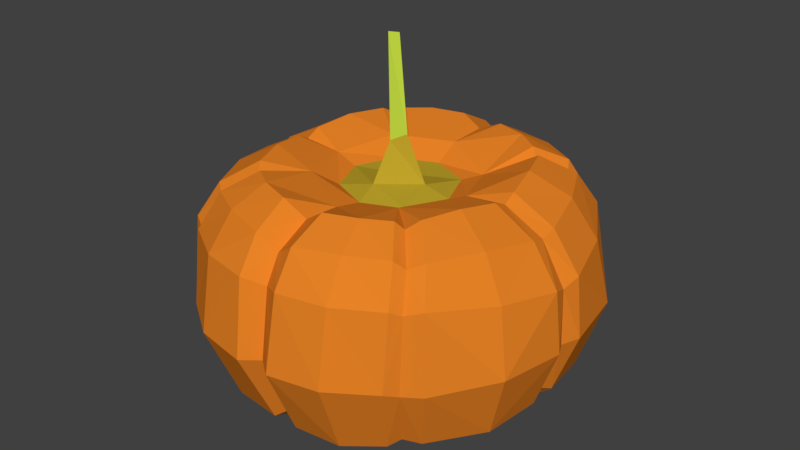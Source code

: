 # Source: Pumpkin.blend  (saved by Blender 2.77.0; exported with 4.5.12 LTS)
import bpy
from mathutils import Matrix  # noqa: F401  (used for matrix-valued properties, if any)

bpy.ops.wm.read_factory_settings(use_empty=True)
scene = bpy.context.scene
scene.name = 'Scene'

# ---- collections
col_collection_1 = bpy.data.collections.new('Collection 1'); scene.collection.children.link(col_collection_1)

# ---- materials (node trees are filled in below, after node groups)
mat_material_001 = bpy.data.materials.new('Material.001')
mat_material_001.alpha_threshold = 0.0
mat_material_001.use_transparent_shadow = False
mat_material_001.diffuse_color = (0.8, 0.2253, 0.01947, 1.0)
mat_material_001.roughness = 0.5
mat_material_001.specular_intensity = 0.03509
mat_material_002 = bpy.data.materials.new('Material.002')
mat_material_002.alpha_threshold = 0.0
mat_material_002.use_transparent_shadow = False
mat_material_002.diffuse_color = (0.4685, 0.6092, 0.04805, 1.0)
mat_material_002.roughness = 0.5
mat_material_002.specular_intensity = 0.04386
mat_material_003 = bpy.data.materials.new('Material.003')
mat_material_003.alpha_threshold = 0.0
mat_material_003.use_transparent_shadow = False
mat_material_003.diffuse_color = (0.4835, 0.3559, 0.02329, 1.0)
mat_material_003.roughness = 0.5
mat_material_003.specular_intensity = 0.2544
mat_material_004 = bpy.data.materials.new('Material.004')
mat_material_004.alpha_threshold = 0.0
mat_material_004.use_transparent_shadow = False
mat_material_004.diffuse_color = (0.5306, 0.6363, 0.003281, 1.0)
mat_material_004.roughness = 0.5
mat_material_004.specular_intensity = 0.05556

# ---- material node trees

# ---- world
world_world = bpy.data.worlds.new('World'); scene.world = world_world
world_world.color = (0.05088, 0.05088, 0.05088)
world_world.use_sun_shadow = False
world_world.sun_shadow_jitter_overblur = 0.0
world_world.cycles.sampling_method = 'MANUAL'

# ---- meshes
me_retopoflow_000 = bpy.data.meshes.new('RetopoFlow.000')
me_retopoflow_000.from_pydata([(0.1559, -0.7745, 0.5203), (0.1448, -0.9846, 0.4116), (0.1455, -1.113, 0.2133), (0.1275, -1.185, -0.2349), (0.1012, -0.975, -0.6912), (0.08332, -0.5494, -0.866), (0.347, -0.712, 0.5261), (0.4048, -0.9071, 0.4254), (0.4354, -1.058, 0.2172), (0.4385, -1.135, -0.2225), (0.3884, -0.9477, -0.6868), (0.2588, -0.5527, -0.8916), (0.4877, -0.6183, 0.5185), (0.6212, -0.7894, 0.4198), (0.6898, -0.9041, 0.2154), (0.6979, -0.9594, -0.2232), (0.6055, -0.8197, -0.6585), (0.3953, -0.495, -0.8785), (0.4322, -0.4483, -0.8101), (0.6491, -0.7536, -0.6293), (0.7384, -0.8796, -0.2557), (0.7269, -0.8429, 0.1814), (0.6662, -0.743, 0.3673), (0.5322, -0.5912, 0.4773), (0.3232, -0.3905, 0.4539), (0.5819, -0.5289, 0.5204), (0.742, -0.6878, 0.4041), (0.821, -0.7944, 0.2144), (0.8505, -0.8253, -0.2423), (0.7455, -0.7089, -0.6375), (0.5327, -0.4297, -0.846), (0.6632, -0.3178, 0.5263), (0.8827, -0.4079, 0.4008), (1.025, -0.4604, 0.1759), (1.097, -0.5055, -0.2052), (0.9703, -0.4323, -0.6139), (0.6675, -0.2708, -0.8395), (0.7121, -0.08311, -0.8335), (1.021, -0.1055, -0.5929), (1.161, -0.116, -0.219), (1.123, -0.1197, 0.1372), (0.9636, -0.1102, 0.3649), (0.716, -0.1017, 0.4953), (0.02004, -0.5259, 0.415), (-0.1096, -0.7745, 0.5203), (0.02318, -0.7507, 0.4321), (-0.09842, -0.9846, 0.4116), (0.02318, -0.9569, 0.326), (-0.09912, -1.113, 0.2133), (0.02318, -1.044, 0.1749), (-0.08116, -1.185, -0.2349), (0.02318, -1.107, -0.2327), (-0.05482, -0.975, -0.6912), (0.02318, -0.9102, -0.6426), (-0.3007, -0.712, 0.5261), (-0.3585, -0.9071, 0.4254), (-0.3891, -1.058, 0.2172), (-0.3921, -1.135, -0.2225), (-0.3421, -0.9477, -0.6868), (-0.4413, -0.6183, 0.5185), (-0.5748, -0.7894, 0.4198), (-0.6435, -0.9041, 0.2154), (-0.6516, -0.9594, -0.2232), (-0.5592, -0.8197, -0.6585), (-0.3489, -0.495, -0.8785), (-0.3873, -0.4535, -0.8236), (-0.6041, -0.7554, -0.6341), (-0.6945, -0.8829, -0.2562), (-0.6828, -0.8457, 0.1859), (-0.6215, -0.7447, 0.3738), (-0.4859, -0.5912, 0.4851), (-0.3216, -0.3555, 0.4586), (-0.5355, -0.5289, 0.5204), (-0.6957, -0.6878, 0.4041), (-0.7746, -0.7944, 0.2144), (-0.8042, -0.8253, -0.2423), (-0.6991, -0.7089, -0.6375), (-0.4863, -0.4297, -0.846), (-0.6168, -0.3178, 0.5263), (-0.8364, -0.4079, 0.4008), (-0.9784, -0.4604, 0.1759), (-1.051, -0.5055, -0.2052), (-0.9239, -0.4323, -0.6139), (-0.6212, -0.2708, -0.8395), (-0.6658, -0.08311, -0.8335), (-0.9749, -0.1055, -0.5929), (-1.115, -0.116, -0.219), (-1.076, -0.1197, 0.1372), (-0.9172, -0.1102, 0.3649), (-0.6697, -0.1017, 0.4953), (0.02827, 0.4692, 0.4597), (0.1559, 0.7381, 0.5203), (0.1448, 0.9481, 0.4116), (0.1455, 1.077, 0.2133), (0.1275, 1.148, -0.2349), (0.1012, 0.9386, -0.6912), (0.08332, 0.5129, -0.866), (0.347, 0.6755, 0.5261), (0.4048, 0.8707, 0.4254), (0.4354, 1.022, 0.2172), (0.4385, 1.098, -0.2225), (0.3884, 0.9112, -0.6868), (0.2588, 0.5162, -0.8916), (0.4877, 0.5818, 0.5185), (0.6212, 0.753, 0.4198), (0.6898, 0.8677, 0.2154), (0.6979, 0.923, -0.2232), (0.6055, 0.7832, -0.6585), (0.3953, 0.4586, -0.8785), (0.454, 0.4309, -0.7848), (0.6402, 0.7055, -0.5984), (0.723, 0.8222, -0.2522), (0.7123, 0.7882, 0.1527), (0.6561, 0.6957, 0.3249), (0.5319, 0.555, 0.4268), (0.3328, 0.3257, 0.39), (0.5819, 0.4924, 0.5204), (0.742, 0.6513, 0.4041), (0.821, 0.7579, 0.2144), (0.8505, 0.7888, -0.2423), (0.7455, 0.6724, -0.6375), (0.5327, 0.3932, -0.846), (0.6632, 0.2813, 0.5263), (0.8827, 0.3714, 0.4008), (1.025, 0.4239, 0.1759), (1.097, 0.469, -0.2052), (0.9703, 0.3958, -0.6139), (0.6675, 0.2343, -0.8395), (0.7121, 0.04664, -0.8335), (1.021, 0.06898, -0.5929), (1.161, 0.07954, -0.219), (1.123, 0.08321, 0.1372), (0.9636, 0.0737, 0.3649), (0.716, 0.0652, 0.4953), (0.4792, -0.02348, 0.4336), (0.7203, -0.01825, 0.4567), (0.9569, -0.01825, 0.3369), (1.099, -0.01825, 0.09681), (1.11, -0.01825, -0.2312), (0.9744, -0.01825, -0.5629), (0.7059, -0.01825, -0.7725), (-0.1096, 0.7381, 0.5203), (0.02317, 0.7147, 0.4642), (-0.09842, 0.9481, 0.4116), (0.02317, 0.9311, 0.3529), (-0.09912, 1.077, 0.2133), (0.02317, 1.022, 0.1942), (-0.08116, 1.148, -0.2349), (0.02317, 1.088, -0.2336), (-0.05482, 0.9386, -0.6912), (0.02317, 0.8821, -0.6639), (-0.03697, 0.5129, -0.866), (0.02317, 0.4875, -0.8128), (-0.3007, 0.6755, 0.5261), (-0.3585, 0.8707, 0.4254), (-0.3891, 1.022, 0.2172), (-0.3921, 1.098, -0.2225), (-0.3421, 0.9112, -0.6868), (-0.2125, 0.5162, -0.8916), (-0.4413, 0.5818, 0.5185), (-0.5748, 0.753, 0.4198), (-0.6435, 0.8677, 0.2154), (-0.6516, 0.923, -0.2232), (-0.5592, 0.7832, -0.6585), (-0.3489, 0.4586, -0.8785), (-0.4008, 0.4192, -0.8376), (-0.6041, 0.719, -0.6341), (-0.6945, 0.8464, -0.2562), (-0.6828, 0.8093, 0.1859), (-0.6215, 0.7083, 0.3738), (-0.4859, 0.5547, 0.4851), (-0.3158, 0.3302, 0.4592), (-0.5355, 0.4924, 0.5204), (-0.6957, 0.6513, 0.4041), (-0.7746, 0.7579, 0.2144), (-0.8042, 0.7888, -0.2423), (-0.6991, 0.6724, -0.6375), (-0.4863, 0.3932, -0.846), (-0.6168, 0.2813, 0.5263), (-0.8364, 0.3714, 0.4008), (-0.9784, 0.4239, 0.1759), (-1.051, 0.469, -0.2052), (-0.9239, 0.3958, -0.6139), (-0.6212, 0.2343, -0.8395), (-0.6658, 0.04664, -0.8335), (-0.9749, 0.06898, -0.5929), (-1.115, 0.07954, -0.219), (-1.076, 0.08321, 0.1372), (-0.9172, 0.0737, 0.3649), (-0.6697, 0.0652, 0.4953), (-0.4473, -0.00422, 0.4213), (-0.6747, -0.01828, 0.4486), (-0.9084, -0.01828, 0.3303), (-1.049, -0.01828, 0.09325), (-1.059, -0.01828, -0.2307), (-0.9256, -0.01828, -0.5582), (-0.6605, -0.01828, -0.7651), (0.26, -0.2553, 0.3754), (0.02065, -0.352, 0.3751), (-0.2169, -0.2512, 0.3749), (0.0265, 0.3223, 0.3757), (0.2641, 0.2215, 0.3758), (0.3608, -0.01774, 0.3757), (-0.2128, 0.2256, 0.3753), (-0.3136, -0.01194, 0.375), (0.2019, -0.0216, 0.4163), (-0.0141, -0.1986, 0.4184), (-0.05622, 0.08349, 0.3714), (0.0774, -0.02173, 0.6747), (-0.00304, -0.06886, 0.6335), (-0.007362, 0.05, 0.5871), (-0.2085, 0.2568, 1.113), (-0.2576, 0.2182, 1.118), (-0.2784, 0.2875, 1.047), (-0.02789, -0.5071, -0.863), (-0.1682, -0.4899, -0.8968), (0.02076, -0.5118, -0.7432), (0.0249, -0.01391, -0.8429)], [], [(0, 6, 24, 43), (45, 47, 1, 0), (1, 47, 49, 2), (51, 53, 4, 3), (2, 3, 9, 8), (6, 12, 24), (6, 0, 1, 7), (1, 2, 8, 7), (3, 4, 10, 9), (4, 5, 11, 10), (8, 9, 15, 14), (24, 12, 23), (6, 7, 13, 12), (13, 7, 8, 14), (9, 10, 16, 15), (10, 11, 17, 16), (16, 17, 18, 19), (15, 16, 19, 20), (14, 15, 20, 21), (20, 28, 27, 21), (14, 21, 22, 13), (12, 13, 22, 23), (23, 25, 24), (25, 31, 24), (22, 26, 25, 23), (22, 21, 27, 26), (19, 29, 28, 20), (18, 30, 29, 19), (28, 34, 33, 27), (134, 24, 31, 42), (25, 26, 32, 31), (27, 33, 32, 26), (29, 35, 34, 28), (30, 36, 35, 29), (37, 38, 35, 36), (38, 39, 34, 35), (39, 40, 33, 34), (39, 138, 137, 40), (32, 33, 40, 41), (32, 41, 42, 31), (42, 135, 134), (44, 45, 43), (135, 42, 41, 136), (41, 40, 137, 136), (38, 139, 138, 39), (37, 140, 139, 38), (48, 50, 51, 49), (54, 44, 43), (45, 44, 46, 47), (46, 48, 49, 47), (50, 52, 53, 51), (56, 57, 50, 48), (59, 54, 43, 71), (54, 55, 46, 44), (46, 55, 56, 48), (57, 58, 52, 50), (62, 57, 56, 61), (71, 70, 59), (54, 59, 60, 55), (60, 61, 56, 55), (63, 58, 57, 62), (63, 66, 65, 64), (62, 67, 66, 63), (61, 68, 67, 62), (74, 75, 67, 68), (61, 60, 69, 68), (59, 70, 69, 60), (72, 70, 71), (72, 71, 78), (69, 70, 72, 73), (69, 73, 74, 68), (75, 76, 66, 67), (76, 77, 65, 66), (75, 74, 80, 81), (78, 71, 190, 89), (72, 78, 79, 73), (74, 73, 79, 80), (76, 75, 81, 82), (77, 76, 82, 83), (82, 85, 84, 83), (81, 86, 85, 82), (80, 87, 86, 81), (193, 194, 86, 87), (79, 88, 87, 80), (79, 78, 89, 88), (89, 190, 191), (91, 142, 90), (191, 192, 88, 89), (88, 192, 193, 87), (194, 195, 85, 86), (195, 196, 84, 85), (93, 94, 148, 146), (97, 91, 90, 115), (142, 91, 92, 144), (92, 93, 146, 144), (94, 95, 150, 148), (95, 96, 152, 150), (99, 100, 94, 93), (103, 97, 115), (97, 98, 92, 91), (92, 98, 99, 93), (100, 101, 95, 94), (101, 102, 96, 95), (106, 100, 99, 105), (115, 114, 103), (97, 103, 104, 98), (104, 105, 99, 98), (107, 101, 100, 106), (108, 102, 101, 107), (107, 110, 109, 108), (106, 111, 110, 107), (105, 112, 111, 106), (118, 119, 111, 112), (105, 104, 113, 112), (103, 114, 113, 104), (116, 114, 115), (116, 115, 122), (113, 114, 116, 117), (113, 117, 118, 112), (119, 120, 110, 111), (120, 121, 109, 110), (119, 118, 124, 125), (115, 134, 133, 122), (116, 122, 123, 117), (118, 117, 123, 124), (120, 119, 125, 126), (121, 120, 126, 127), (126, 129, 128, 127), (125, 130, 129, 126), (124, 131, 130, 125), (137, 138, 130, 131), (123, 132, 131, 124), (123, 122, 133, 132), (133, 134, 135), (90, 142, 141), (135, 136, 132, 133), (132, 136, 137, 131), (138, 139, 129, 130), (139, 140, 128, 129), (146, 148, 147, 145), (90, 141, 153, 171), (142, 144, 143, 141), (143, 144, 146, 145), (148, 150, 149, 147), (150, 152, 151, 149), (145, 147, 156, 155), (153, 159, 171), (153, 141, 143, 154), (143, 145, 155, 154), (147, 149, 157, 156), (149, 151, 158, 157), (155, 156, 162, 161), (171, 159, 170), (153, 154, 160, 159), (160, 154, 155, 161), (156, 157, 163, 162), (157, 158, 164, 163), (163, 164, 165, 166), (162, 163, 166, 167), (161, 162, 167, 168), (167, 175, 174, 168), (161, 168, 169, 160), (159, 160, 169, 170), (170, 172, 171), (172, 178, 171), (169, 173, 172, 170), (169, 168, 174, 173), (166, 176, 175, 167), (165, 177, 176, 166), (175, 181, 180, 174), (190, 171, 178, 189), (172, 173, 179, 178), (174, 180, 179, 173), (176, 182, 181, 175), (177, 183, 182, 176), (184, 185, 182, 183), (185, 186, 181, 182), (186, 187, 180, 181), (186, 194, 193, 187), (179, 180, 187, 188), (179, 188, 189, 178), (189, 191, 190), (191, 189, 188, 192), (188, 187, 193, 192), (185, 195, 194, 186), (184, 196, 195, 185), (43, 24, 197, 198), (190, 71, 199, 204), (115, 90, 200, 201), (90, 171, 203, 200), (171, 190, 204, 203), (71, 43, 198, 199), (134, 115, 201, 202), (24, 134, 202, 197), (198, 197, 205, 206), (197, 202, 205), (201, 200, 207, 205), (204, 199, 206, 207), (200, 203, 207), (203, 204, 207), (202, 201, 205), (205, 208, 209, 206), (208, 210, 213, 211), (205, 207, 210, 208), (209, 212, 213, 210), (209, 208, 211, 212), (213, 212, 211), (49, 51, 3, 2), (199, 198, 206), (45, 0, 43), (63, 64, 215, 58), (58, 215, 214, 52), (52, 214, 216, 53), (53, 216, 5, 4), (207, 206, 209, 210), (128, 140, 217), (152, 96, 217), (83, 84, 217), (65, 77, 217), (140, 37, 217), (183, 177, 217), (177, 165, 217), (36, 30, 217), (30, 18, 217), (184, 183, 217), (64, 65, 217), (37, 36, 217), (121, 127, 217), (109, 121, 217), (215, 64, 217), (214, 215, 217), (127, 128, 217), (164, 158, 217), (17, 11, 217), (102, 108, 217), (165, 164, 217), (216, 214, 217), (196, 184, 217), (18, 17, 217), (108, 109, 217), (84, 196, 217), (5, 216, 217), (158, 151, 217), (77, 83, 217), (11, 5, 217), (151, 152, 217), (96, 102, 217)])
me_retopoflow_000.polygons.foreach_set('material_index', [0, 0, 0, 0, 0, 0, 0, 0, 0, 0, 0, 0, 0, 0, 0, 0, 0, 0, 0, 0, 0, 0, 0, 0, 0, 0, 0, 0, 0, 0, 0, 0, 0, 0, 0, 0, 0, 0, 0, 0, 0, 0, 0, 0, 0, 0, 0, 0, 0, 0, 0, 0, 0, 0, 0, 0, 0, 0, 0, 0, 0, 0, 0, 0, 0, 0, 0, 0, 0, 0, 0, 0, 0, 0, 0, 0, 0, 0, 0, 0, 0, 0, 0, 0, 0, 0, 0, 0, 0, 0, 0, 0, 0, 0, 0, 0, 0, 0, 0, 0, 0, 0, 0, 0, 0, 0, 0, 0, 0, 0, 0, 0, 0, 0, 0, 0, 0, 0, 0, 0, 0, 0, 0, 0, 0, 0, 0, 0, 0, 0, 0, 0, 0, 0, 0, 0, 0, 0, 0, 0, 0, 0, 0, 0, 0, 0, 0, 0, 0, 0, 0, 0, 0, 0, 0, 0, 0, 0, 0, 0, 0, 0, 0, 0, 0, 0, 0, 0, 0, 0, 0, 0, 0, 0, 0, 0, 0, 0, 0, 0, 0, 0, 0, 0, 0, 0, 0, 0, 0, 0, 0, 0, 0, 0, 2, 2, 2, 2, 2, 2, 2, 2, 1, 2, 1, 1, 1, 0, 2, 0, 0, 0, 0, 0, 2, 0, 0, 0, 0, 0, 0, 0, 0, 0, 0, 0, 0, 0, 0, 0, 0, 0, 0, 0, 0, 0, 0, 0, 0, 0, 0, 0, 0, 0, 0, 0, 0])
_ca = me_retopoflow_000.color_attributes.new('Col', 'BYTE_COLOR', 'CORNER')
_ca.data.foreach_set('color', [1.0, 0.2346, 0.0, 1.0, 1.0, 0.2346, 0.0, 1.0, 1.0, 0.2346, 0.0, 1.0, 1.0, 0.2346, 0.0, 1.0, 1.0, 0.2346, 0.0, 1.0, 1.0, 0.2346, 0.0, 1.0, 1.0, 0.2346, 0.0, 1.0, 1.0, 0.2346, 0.0, 1.0, 1.0, 0.2346, 0.0, 1.0, 1.0, 0.2346, 0.0, 1.0, 1.0, 0.2346, 0.0, 1.0, 1.0, 0.2346, 0.0, 1.0, 1.0, 0.2346, 0.0, 1.0, 1.0, 0.2346, 0.0, 1.0, 1.0, 0.2346, 0.0, 1.0, 1.0, 0.2346, 0.0, 1.0, 1.0, 0.2346, 0.0, 1.0, 1.0, 0.2346, 0.0, 1.0, 1.0, 0.2346, 0.0, 1.0, 1.0, 0.2346, 0.0, 1.0, 1.0, 0.2346, 0.0, 1.0, 1.0, 0.2346, 0.0, 1.0, 1.0, 0.2346, 0.0, 1.0, 1.0, 0.2346, 0.0, 1.0, 1.0, 0.2346, 0.0, 1.0, 1.0, 0.2346, 0.0, 1.0, 1.0, 0.2346, 0.0, 1.0, 1.0, 0.2346, 0.0, 1.0, 1.0, 0.2346, 0.0, 1.0, 1.0, 0.2346, 0.0, 1.0, 1.0, 0.2346, 0.0, 1.0, 1.0, 0.2346, 0.0, 1.0, 1.0, 0.2346, 0.0, 1.0, 1.0, 0.2346, 0.0, 1.0, 1.0, 0.2346, 0.0, 1.0, 1.0, 0.2346, 0.0, 1.0, 1.0, 0.2346, 0.0, 1.0, 1.0, 0.2346, 0.0, 1.0, 1.0, 0.2346, 0.0, 1.0, 1.0, 0.2346, 0.0, 1.0, 1.0, 0.2346, 0.0, 1.0, 1.0, 0.2346, 0.0, 1.0, 1.0, 0.2346, 0.0, 1.0, 1.0, 0.2346, 0.0, 1.0, 1.0, 0.2346, 0.0, 1.0, 1.0, 0.2346, 0.0, 1.0, 1.0, 0.2346, 0.0, 1.0, 1.0, 0.2346, 0.0, 1.0, 1.0, 0.2346, 0.0, 1.0, 1.0, 0.2346, 0.0, 1.0, 1.0, 0.2346, 0.0, 1.0, 1.0, 0.2346, 0.0, 1.0, 1.0, 0.2346, 0.0, 1.0, 1.0, 0.2346, 0.0, 1.0, 1.0, 0.2346, 0.0, 1.0, 1.0, 0.2346, 0.0, 1.0, 1.0, 0.2346, 0.0, 1.0, 1.0, 0.2346, 0.0, 1.0, 1.0, 0.2346, 0.0, 1.0, 1.0, 0.2346, 0.0, 1.0, 1.0, 0.2346, 0.0, 1.0, 1.0, 0.2346, 0.0, 1.0, 1.0, 0.2346, 0.0, 1.0, 1.0, 0.2346, 0.0, 1.0, 1.0, 0.2346, 0.0, 1.0, 1.0, 0.2346, 0.0, 1.0, 1.0, 0.2346, 0.0, 1.0, 1.0, 0.2346, 0.0, 1.0, 1.0, 0.2346, 0.0, 1.0, 1.0, 0.2346, 0.0, 1.0, 1.0, 0.2346, 0.0, 1.0, 1.0, 0.2346, 0.0, 1.0, 1.0, 0.2346, 0.0, 1.0, 1.0, 0.2346, 0.0, 1.0, 1.0, 0.2346, 0.0, 1.0, 1.0, 0.2346, 0.0, 1.0, 1.0, 0.2346, 0.0, 1.0, 1.0, 0.2346, 0.0, 1.0, 1.0, 0.2346, 0.0, 1.0, 1.0, 0.2346, 0.0, 1.0, 1.0, 0.2346, 0.0, 1.0, 1.0, 0.2346, 0.0, 1.0, 1.0, 0.2346, 0.0, 1.0, 1.0, 0.2346, 0.0, 1.0, 1.0, 0.2346, 0.0, 1.0, 1.0, 0.2346, 0.0, 1.0, 1.0, 0.2346, 0.0, 1.0, 1.0, 0.2346, 0.0, 1.0, 1.0, 0.2346, 0.0, 1.0, 1.0, 0.2346, 0.0, 1.0, 1.0, 0.2346, 0.0, 1.0, 1.0, 0.2346, 0.0, 1.0, 1.0, 0.2346, 0.0, 1.0, 1.0, 0.2346, 0.0, 1.0, 1.0, 0.2346, 0.0, 1.0, 1.0, 0.2346, 0.0, 1.0, 1.0, 0.2346, 0.0, 1.0, 1.0, 0.2346, 0.0, 1.0, 1.0, 0.2346, 0.0, 1.0, 1.0, 0.2346, 0.0, 1.0, 1.0, 0.2346, 0.0, 1.0, 1.0, 0.2346, 0.0, 1.0, 1.0, 0.2346, 0.0, 1.0, 1.0, 0.2346, 0.0, 1.0, 1.0, 0.2346, 0.0, 1.0, 1.0, 0.2346, 0.0, 1.0, 1.0, 0.2346, 0.0, 1.0, 1.0, 0.2346, 0.0, 1.0, 1.0, 0.2346, 0.0, 1.0, 1.0, 0.2346, 0.0, 1.0, 1.0, 0.2346, 0.0, 1.0, 1.0, 0.2346, 0.0, 1.0, 1.0, 0.2346, 0.0, 1.0, 1.0, 0.2346, 0.0, 1.0, 1.0, 0.2346, 0.0, 1.0, 1.0, 0.2346, 0.0, 1.0, 1.0, 0.2346, 0.0, 1.0, 1.0, 0.2346, 0.0, 1.0, 1.0, 0.2346, 0.0, 1.0, 1.0, 0.2346, 0.0, 1.0, 1.0, 0.2346, 0.0, 1.0, 1.0, 0.2346, 0.0, 1.0, 1.0, 0.2346, 0.0, 1.0, 1.0, 0.2346, 0.0, 1.0, 1.0, 0.2346, 0.0, 1.0, 1.0, 0.2346, 0.0, 1.0, 1.0, 0.2346, 0.0, 1.0, 1.0, 0.2346, 0.0, 1.0, 1.0, 0.2346, 0.0, 1.0, 1.0, 0.2346, 0.0, 1.0, 1.0, 0.2346, 0.0, 1.0, 1.0, 0.2346, 0.0, 1.0, 1.0, 0.2346, 0.0, 1.0, 1.0, 0.2346, 0.0, 1.0, 1.0, 0.2346, 0.0, 1.0, 1.0, 0.2346, 0.0, 1.0, 1.0, 0.2346, 0.0, 1.0, 1.0, 0.2346, 0.0, 1.0, 1.0, 0.2346, 0.0, 1.0, 1.0, 0.2346, 0.0, 1.0, 1.0, 0.2346, 0.0, 1.0, 1.0, 0.2346, 0.0, 1.0, 1.0, 0.2346, 0.0, 1.0, 1.0, 0.2346, 0.0, 1.0, 1.0, 0.2346, 0.0, 1.0, 1.0, 0.2346, 0.0, 1.0, 1.0, 0.2346, 0.0, 1.0, 1.0, 0.2346, 0.0, 1.0, 1.0, 0.2346, 0.0, 1.0, 1.0, 0.2346, 0.0, 1.0, 1.0, 0.2346, 0.0, 1.0, 1.0, 0.2346, 0.0, 1.0, 1.0, 0.2346, 0.0, 1.0, 1.0, 0.2346, 0.0, 1.0, 1.0, 0.2346, 0.0, 1.0, 1.0, 0.2346, 0.0, 1.0, 1.0, 0.2346, 0.0, 1.0, 1.0, 0.2346, 0.0, 1.0, 1.0, 0.2346, 0.0, 1.0, 1.0, 0.2346, 0.0, 1.0, 1.0, 0.2346, 0.0, 1.0, 1.0, 0.2346, 0.0, 1.0, 1.0, 0.2346, 0.0, 1.0, 1.0, 0.2346, 0.0, 1.0, 1.0, 0.2346, 0.0, 1.0, 1.0, 0.2346, 0.0, 1.0, 1.0, 0.2346, 0.0, 1.0, 1.0, 0.2346, 0.0, 1.0, 1.0, 0.2346, 0.0, 1.0, 1.0, 0.2346, 0.0, 1.0, 1.0, 0.2346, 0.0, 1.0, 1.0, 0.2346, 0.0, 1.0, 1.0, 0.2346, 0.0, 1.0, 1.0, 0.2346, 0.0, 1.0, 1.0, 0.2346, 0.0, 1.0, 1.0, 0.2346, 0.0, 1.0, 1.0, 0.2346, 0.0, 1.0, 1.0, 0.2346, 0.0, 1.0, 1.0, 0.2346, 0.0, 1.0, 1.0, 0.2346, 0.0, 1.0, 1.0, 0.2346, 0.0, 1.0, 1.0, 0.2346, 0.0, 1.0, 1.0, 0.2346, 0.0, 1.0, 1.0, 0.2346, 0.0, 1.0, 1.0, 0.2346, 0.0, 1.0, 1.0, 0.2346, 0.0, 1.0, 1.0, 0.2346, 0.0, 1.0, 1.0, 0.2346, 0.0, 1.0, 1.0, 0.2346, 0.0, 1.0, 1.0, 0.2346, 0.0, 1.0, 1.0, 0.2346, 0.0, 1.0, 1.0, 0.2346, 0.0, 1.0, 1.0, 0.2346, 0.0, 1.0, 1.0, 0.2346, 0.0, 1.0, 1.0, 0.2346, 0.0, 1.0, 1.0, 0.2346, 0.0, 1.0, 1.0, 0.2346, 0.0, 1.0, 1.0, 0.2346, 0.0, 1.0, 1.0, 0.2346, 0.0, 1.0, 1.0, 0.2346, 0.0, 1.0, 1.0, 0.2346, 0.0, 1.0, 1.0, 0.2346, 0.0, 1.0, 1.0, 0.2346, 0.0, 1.0, 1.0, 0.2346, 0.0, 1.0, 1.0, 0.2346, 0.0, 1.0, 1.0, 0.2346, 0.0, 1.0, 1.0, 0.2346, 0.0, 1.0, 1.0, 0.2346, 0.0, 1.0, 1.0, 0.2346, 0.0, 1.0, 1.0, 0.2346, 0.0, 1.0, 1.0, 0.2346, 0.0, 1.0, 1.0, 0.2346, 0.0, 1.0, 1.0, 0.2346, 0.0, 1.0, 1.0, 0.2346, 0.0, 1.0, 1.0, 0.2346, 0.0, 1.0, 1.0, 0.2346, 0.0, 1.0, 1.0, 0.2346, 0.0, 1.0, 1.0, 0.2346, 0.0, 1.0, 1.0, 0.2346, 0.0, 1.0, 1.0, 0.2346, 0.0, 1.0, 1.0, 0.2346, 0.0, 1.0, 1.0, 0.2346, 0.0, 1.0, 1.0, 0.2346, 0.0, 1.0, 1.0, 0.2346, 0.0, 1.0, 1.0, 0.2346, 0.0, 1.0, 1.0, 0.2346, 0.0, 1.0, 1.0, 0.2346, 0.0, 1.0, 1.0, 0.2346, 0.0, 1.0, 1.0, 0.2346, 0.0, 1.0, 1.0, 0.2346, 0.0, 1.0, 1.0, 0.2346, 0.0, 1.0, 1.0, 0.2346, 0.0, 1.0, 1.0, 0.2346, 0.0, 1.0, 1.0, 0.2346, 0.0, 1.0, 1.0, 0.2346, 0.0, 1.0, 1.0, 0.2346, 0.0, 1.0, 1.0, 0.2346, 0.0, 1.0, 1.0, 0.2346, 0.0, 1.0, 1.0, 0.2346, 0.0, 1.0, 1.0, 0.2346, 0.0, 1.0, 1.0, 0.2346, 0.0, 1.0, 1.0, 0.2346, 0.0, 1.0, 1.0, 0.2346, 0.0, 1.0, 1.0, 0.2346, 0.0, 1.0, 1.0, 0.2346, 0.0, 1.0, 1.0, 0.2346, 0.0, 1.0, 1.0, 0.2346, 0.0, 1.0, 1.0, 0.2346, 0.0, 1.0, 1.0, 0.2346, 0.0, 1.0, 1.0, 0.2346, 0.0, 1.0, 1.0, 0.2346, 0.0, 1.0, 1.0, 0.2346, 0.0, 1.0, 1.0, 0.2346, 0.0, 1.0, 1.0, 0.2346, 0.0, 1.0, 1.0, 0.2346, 0.0, 1.0, 1.0, 0.2346, 0.0, 1.0, 1.0, 0.2346, 0.0, 1.0, 1.0, 0.2346, 0.0, 1.0, 1.0, 0.2346, 0.0, 1.0, 1.0, 0.2346, 0.0, 1.0, 1.0, 0.2346, 0.0, 1.0, 1.0, 0.2346, 0.0, 1.0, 1.0, 0.2346, 0.0, 1.0, 1.0, 0.2346, 0.0, 1.0, 1.0, 0.2346, 0.0, 1.0, 1.0, 0.2346, 0.0, 1.0, 1.0, 0.2346, 0.0, 1.0, 1.0, 0.2346, 0.0, 1.0, 1.0, 0.2346, 0.0, 1.0, 1.0, 0.2346, 0.0, 1.0, 1.0, 0.2346, 0.0, 1.0, 1.0, 0.2346, 0.0, 1.0, 1.0, 0.2346, 0.0, 1.0, 1.0, 0.2346, 0.0, 1.0, 1.0, 0.2346, 0.0, 1.0, 1.0, 0.2346, 0.0, 1.0, 1.0, 0.2346, 0.0, 1.0, 1.0, 0.2346, 0.0, 1.0, 1.0, 0.2346, 0.0, 1.0, 1.0, 0.2346, 0.0, 1.0, 1.0, 0.2346, 0.0, 1.0, 1.0, 0.2346, 0.0, 1.0, 1.0, 0.2346, 0.0, 1.0, 1.0, 0.2346, 0.0, 1.0, 1.0, 0.2346, 0.0, 1.0, 1.0, 0.2346, 0.0, 1.0, 1.0, 0.2346, 0.0, 1.0, 1.0, 0.2346, 0.0, 1.0, 1.0, 0.2346, 0.0, 1.0, 1.0, 0.2346, 0.0, 1.0, 1.0, 0.2346, 0.0, 1.0, 1.0, 0.2346, 0.0, 1.0, 1.0, 0.2346, 0.0, 1.0, 1.0, 0.2346, 0.0, 1.0, 1.0, 0.2346, 0.0, 1.0, 1.0, 0.2346, 0.0, 1.0, 1.0, 0.2346, 0.0, 1.0, 1.0, 0.2346, 0.0, 1.0, 1.0, 0.2346, 0.0, 1.0, 1.0, 0.2346, 0.0, 1.0, 1.0, 0.2346, 0.0, 1.0, 1.0, 0.2346, 0.0, 1.0, 1.0, 0.2346, 0.0, 1.0, 1.0, 0.2346, 0.0, 1.0, 1.0, 0.2346, 0.0, 1.0, 1.0, 0.2346, 0.0, 1.0, 1.0, 0.2346, 0.0, 1.0, 1.0, 0.2346, 0.0, 1.0, 1.0, 0.2346, 0.0, 1.0, 1.0, 0.2346, 0.0, 1.0, 1.0, 0.2346, 0.0, 1.0, 1.0, 0.2346, 0.0, 1.0, 1.0, 0.2346, 0.0, 1.0, 1.0, 0.2346, 0.0, 1.0, 1.0, 0.2346, 0.0, 1.0, 1.0, 0.2346, 0.0, 1.0, 1.0, 0.2346, 0.0, 1.0, 1.0, 0.2346, 0.0, 1.0, 1.0, 0.2346, 0.0, 1.0, 1.0, 0.2346, 0.0, 1.0, 1.0, 0.2346, 0.0, 1.0, 1.0, 0.2346, 0.0, 1.0, 1.0, 0.2346, 0.0, 1.0, 1.0, 0.2346, 0.0, 1.0, 1.0, 0.2346, 0.0, 1.0, 1.0, 0.2346, 0.0, 1.0, 1.0, 0.2346, 0.0, 1.0, 1.0, 0.2346, 0.0, 1.0, 1.0, 0.2346, 0.0, 1.0, 1.0, 0.2346, 0.0, 1.0, 1.0, 0.2346, 0.0, 1.0, 1.0, 0.2346, 0.0, 1.0, 1.0, 0.2346, 0.0, 1.0, 1.0, 0.2346, 0.0, 1.0, 1.0, 0.2346, 0.0, 1.0, 1.0, 0.2346, 0.0, 1.0, 1.0, 0.2346, 0.0, 1.0, 1.0, 0.2346, 0.0, 1.0, 1.0, 0.2346, 0.0, 1.0, 1.0, 0.2346, 0.0, 1.0, 1.0, 0.2346, 0.0, 1.0, 1.0, 0.2346, 0.0, 1.0, 1.0, 0.2346, 0.0, 1.0, 1.0, 0.2346, 0.0, 1.0, 1.0, 0.2346, 0.0, 1.0, 1.0, 0.2346, 0.0, 1.0, 1.0, 0.2346, 0.0, 1.0, 1.0, 0.2346, 0.0, 1.0, 1.0, 0.2346, 0.0, 1.0, 1.0, 0.2346, 0.0, 1.0, 1.0, 0.2346, 0.0, 1.0, 1.0, 0.2346, 0.0, 1.0, 1.0, 0.2346, 0.0, 1.0, 1.0, 0.2346, 0.0, 1.0, 1.0, 0.2346, 0.0, 1.0, 1.0, 0.2346, 0.0, 1.0, 1.0, 0.2346, 0.0, 1.0, 1.0, 0.2346, 0.0, 1.0, 1.0, 0.2346, 0.0, 1.0, 1.0, 0.2346, 0.0, 1.0, 1.0, 0.2346, 0.0, 1.0, 1.0, 0.2346, 0.0, 1.0, 1.0, 0.2346, 0.0, 1.0, 1.0, 0.2346, 0.0, 1.0, 1.0, 0.2346, 0.0, 1.0, 1.0, 0.2346, 0.0, 1.0, 1.0, 0.2346, 0.0, 1.0, 1.0, 0.2346, 0.0, 1.0, 1.0, 0.2346, 0.0, 1.0, 1.0, 0.2346, 0.0, 1.0, 1.0, 0.2346, 0.0, 1.0, 1.0, 0.2346, 0.0, 1.0, 1.0, 0.2346, 0.0, 1.0, 1.0, 0.2346, 0.0, 1.0, 1.0, 0.2346, 0.0, 1.0, 1.0, 0.2346, 0.0, 1.0, 1.0, 0.2346, 0.0, 1.0, 1.0, 0.2346, 0.0, 1.0, 1.0, 0.2346, 0.0, 1.0, 1.0, 0.2346, 0.0, 1.0, 1.0, 0.2346, 0.0, 1.0, 1.0, 0.2346, 0.0, 1.0, 1.0, 0.2346, 0.0, 1.0, 1.0, 0.2346, 0.0, 1.0, 1.0, 0.2346, 0.0, 1.0, 1.0, 0.2346, 0.0, 1.0, 1.0, 0.2346, 0.0, 1.0, 1.0, 0.2346, 0.0, 1.0, 1.0, 0.2346, 0.0, 1.0, 1.0, 0.2346, 0.0, 1.0, 1.0, 0.2346, 0.0, 1.0, 1.0, 0.2346, 0.0, 1.0, 1.0, 0.2346, 0.0, 1.0, 1.0, 0.2346, 0.0, 1.0, 1.0, 0.2346, 0.0, 1.0, 1.0, 0.2346, 0.0, 1.0, 1.0, 0.2346, 0.0, 1.0, 1.0, 0.2346, 0.0, 1.0, 1.0, 0.2346, 0.0, 1.0, 1.0, 0.2346, 0.0, 1.0, 1.0, 0.2346, 0.0, 1.0, 1.0, 0.2346, 0.0, 1.0, 1.0, 0.2346, 0.0, 1.0, 1.0, 0.2346, 0.0, 1.0, 1.0, 0.2346, 0.0, 1.0, 1.0, 0.2346, 0.0, 1.0, 1.0, 0.2346, 0.0, 1.0, 1.0, 0.2346, 0.0, 1.0, 1.0, 0.2346, 0.0, 1.0, 1.0, 0.2346, 0.0, 1.0, 1.0, 0.2346, 0.0, 1.0, 1.0, 0.2346, 0.0, 1.0, 1.0, 0.2346, 0.0, 1.0, 1.0, 0.2346, 0.0, 1.0, 1.0, 0.2346, 0.0, 1.0, 1.0, 0.2346, 0.0, 1.0, 1.0, 0.2346, 0.0, 1.0, 1.0, 0.2346, 0.0, 1.0, 1.0, 0.2346, 0.0, 1.0, 1.0, 0.2346, 0.0, 1.0, 1.0, 0.2346, 0.0, 1.0, 1.0, 0.2346, 0.0, 1.0, 1.0, 0.2346, 0.0, 1.0, 1.0, 0.2346, 0.0, 1.0, 1.0, 0.2346, 0.0, 1.0, 1.0, 0.2346, 0.0, 1.0, 1.0, 0.2346, 0.0, 1.0, 1.0, 0.2346, 0.0, 1.0, 1.0, 0.2346, 0.0, 1.0, 1.0, 0.2346, 0.0, 1.0, 1.0, 0.2346, 0.0, 1.0, 1.0, 0.2346, 0.0, 1.0, 1.0, 0.2346, 0.0, 1.0, 1.0, 0.2346, 0.0, 1.0, 1.0, 0.2346, 0.0, 1.0, 1.0, 0.2346, 0.0, 1.0, 1.0, 0.2346, 0.0, 1.0, 1.0, 0.2346, 0.0, 1.0, 1.0, 0.2346, 0.0, 1.0, 1.0, 0.2346, 0.0, 1.0, 1.0, 0.2346, 0.0, 1.0, 1.0, 0.2346, 0.0, 1.0, 1.0, 0.2346, 0.0, 1.0, 1.0, 0.2346, 0.0, 1.0, 1.0, 0.2346, 0.0, 1.0, 1.0, 0.2346, 0.0, 1.0, 1.0, 0.2346, 0.0, 1.0, 1.0, 0.2346, 0.0, 1.0, 1.0, 0.2346, 0.0, 1.0, 1.0, 0.2346, 0.0, 1.0, 1.0, 0.2346, 0.0, 1.0, 1.0, 0.2346, 0.0, 1.0, 1.0, 0.2346, 0.0, 1.0, 1.0, 0.2346, 0.0, 1.0, 1.0, 0.2346, 0.0, 1.0, 1.0, 0.2346, 0.0, 1.0, 1.0, 0.2346, 0.0, 1.0, 1.0, 0.2346, 0.0, 1.0, 1.0, 0.2346, 0.0, 1.0, 1.0, 0.2346, 0.0, 1.0, 1.0, 0.2346, 0.0, 1.0, 1.0, 0.2346, 0.0, 1.0, 1.0, 0.2346, 0.0, 1.0, 1.0, 0.2346, 0.0, 1.0, 1.0, 0.2346, 0.0, 1.0, 1.0, 0.2346, 0.0, 1.0, 1.0, 0.2346, 0.0, 1.0, 1.0, 0.2346, 0.0, 1.0, 1.0, 0.2346, 0.0, 1.0, 1.0, 0.2346, 0.0, 1.0, 1.0, 0.2346, 0.0, 1.0, 1.0, 0.2346, 0.0, 1.0, 1.0, 0.2346, 0.0, 1.0, 1.0, 0.2346, 0.0, 1.0, 1.0, 0.2346, 0.0, 1.0, 1.0, 0.2346, 0.0, 1.0, 1.0, 0.2346, 0.0, 1.0, 1.0, 0.2346, 0.0, 1.0, 1.0, 0.2346, 0.0, 1.0, 1.0, 0.2346, 0.0, 1.0, 1.0, 0.2346, 0.0, 1.0, 1.0, 0.2346, 0.0, 1.0, 1.0, 0.2346, 0.0, 1.0, 1.0, 0.2346, 0.0, 1.0, 1.0, 0.2346, 0.0, 1.0, 1.0, 0.2346, 0.0, 1.0, 1.0, 0.2346, 0.0, 1.0, 1.0, 0.2346, 0.0, 1.0, 1.0, 0.2346, 0.0, 1.0, 1.0, 0.2346, 0.0, 1.0, 1.0, 0.2346, 0.0, 1.0, 1.0, 0.2346, 0.0, 1.0, 1.0, 0.2346, 0.0, 1.0, 1.0, 0.2346, 0.0, 1.0, 1.0, 0.2346, 0.0, 1.0, 1.0, 0.2346, 0.0, 1.0, 1.0, 0.2346, 0.0, 1.0, 1.0, 0.2346, 0.0, 1.0, 1.0, 0.2346, 0.0, 1.0, 1.0, 0.2346, 0.0, 1.0, 1.0, 0.2346, 0.0, 1.0, 1.0, 0.2346, 0.0, 1.0, 1.0, 0.2346, 0.0, 1.0, 1.0, 0.2346, 0.0, 1.0, 1.0, 0.2346, 0.0, 1.0, 1.0, 0.2346, 0.0, 1.0, 1.0, 0.2346, 0.0, 1.0, 1.0, 0.2346, 0.0, 1.0, 1.0, 0.2346, 0.0, 1.0, 1.0, 0.2346, 0.0, 1.0, 1.0, 0.2346, 0.0, 1.0, 1.0, 0.2346, 0.0, 1.0, 1.0, 0.2346, 0.0, 1.0, 1.0, 0.2346, 0.0, 1.0, 1.0, 0.2346, 0.0, 1.0, 1.0, 0.2346, 0.0, 1.0, 1.0, 0.2346, 0.0, 1.0, 1.0, 0.2346, 0.0, 1.0, 1.0, 0.2346, 0.0, 1.0, 1.0, 0.2346, 0.0, 1.0, 1.0, 0.2346, 0.0, 1.0, 1.0, 0.2346, 0.0, 1.0, 1.0, 0.2346, 0.0, 1.0, 1.0, 0.2346, 0.0, 1.0, 1.0, 0.2346, 0.0, 1.0, 1.0, 0.2346, 0.0, 1.0, 1.0, 0.2346, 0.0, 1.0, 1.0, 0.2346, 0.0, 1.0, 1.0, 0.2346, 0.0, 1.0, 1.0, 0.2346, 0.0, 1.0, 1.0, 0.2346, 0.0, 1.0, 1.0, 0.2346, 0.0, 1.0, 1.0, 0.2346, 0.0, 1.0, 1.0, 0.2346, 0.0, 1.0, 1.0, 0.2346, 0.0, 1.0, 1.0, 0.2346, 0.0, 1.0, 1.0, 0.2346, 0.0, 1.0, 1.0, 0.2346, 0.0, 1.0, 1.0, 0.2346, 0.0, 1.0, 1.0, 0.2346, 0.0, 1.0, 1.0, 0.2346, 0.0, 1.0, 1.0, 0.2346, 0.0, 1.0, 1.0, 0.2346, 0.0, 1.0, 1.0, 0.2346, 0.0, 1.0, 1.0, 0.2346, 0.0, 1.0, 1.0, 0.2346, 0.0, 1.0, 1.0, 0.2346, 0.0, 1.0, 1.0, 0.2346, 0.0, 1.0, 1.0, 0.2346, 0.0, 1.0, 1.0, 0.2346, 0.0, 1.0, 1.0, 0.2346, 0.0, 1.0, 1.0, 0.2346, 0.0, 1.0, 1.0, 0.2346, 0.0, 1.0, 1.0, 0.2346, 0.0, 1.0, 1.0, 0.2346, 0.0, 1.0, 1.0, 0.2346, 0.0, 1.0, 1.0, 0.2346, 0.0, 1.0, 1.0, 0.2346, 0.0, 1.0, 1.0, 0.2346, 0.0, 1.0, 1.0, 0.2346, 0.0, 1.0, 1.0, 0.2346, 0.0, 1.0, 1.0, 0.2346, 0.0, 1.0, 1.0, 0.2346, 0.0, 1.0, 1.0, 0.2346, 0.0, 1.0, 1.0, 0.2346, 0.0, 1.0, 1.0, 0.2346, 0.0, 1.0, 1.0, 0.2346, 0.0, 1.0, 1.0, 0.2346, 0.0, 1.0, 1.0, 0.2346, 0.0, 1.0, 1.0, 0.2346, 0.0, 1.0, 1.0, 0.2346, 0.0, 1.0, 1.0, 0.2346, 0.0, 1.0, 1.0, 0.2346, 0.0, 1.0, 1.0, 0.2346, 0.0, 1.0, 1.0, 0.2346, 0.0, 1.0, 1.0, 0.2346, 0.0, 1.0, 1.0, 0.2346, 0.0, 1.0, 1.0, 0.2346, 0.0, 1.0, 1.0, 0.2346, 0.0, 1.0, 1.0, 0.2346, 0.0, 1.0, 1.0, 0.2346, 0.0, 1.0, 1.0, 0.2346, 0.0, 1.0, 1.0, 0.2346, 0.0, 1.0, 1.0, 0.2346, 0.0, 1.0, 1.0, 0.2346, 0.0, 1.0, 1.0, 0.2346, 0.0, 1.0, 1.0, 0.2346, 0.0, 1.0, 1.0, 0.2346, 0.0, 1.0, 1.0, 0.2346, 0.0, 1.0, 1.0, 0.2346, 0.0, 1.0, 1.0, 0.2346, 0.0, 1.0, 1.0, 0.2346, 0.0, 1.0, 1.0, 0.2346, 0.0, 1.0, 1.0, 0.2346, 0.0, 1.0, 1.0, 0.2346, 0.0, 1.0, 1.0, 0.2346, 0.0, 1.0, 1.0, 0.2346, 0.0, 1.0, 1.0, 0.2346, 0.0, 1.0, 1.0, 0.2346, 0.0, 1.0, 1.0, 0.2346, 0.0, 1.0, 1.0, 0.2346, 0.0, 1.0, 1.0, 0.2346, 0.0, 1.0, 1.0, 0.2346, 0.0, 1.0, 1.0, 0.2346, 0.0, 1.0, 1.0, 0.2346, 0.0, 1.0, 1.0, 0.2346, 0.0, 1.0, 1.0, 0.2346, 0.0, 1.0, 1.0, 0.2346, 0.0, 1.0, 1.0, 0.2346, 0.0, 1.0, 1.0, 0.2346, 0.0, 1.0, 1.0, 0.2346, 0.0, 1.0, 1.0, 0.2346, 0.0, 1.0, 1.0, 0.2346, 0.0, 1.0, 1.0, 0.2346, 0.0, 1.0, 1.0, 0.2346, 0.0, 1.0, 1.0, 0.2346, 0.0, 1.0, 1.0, 0.2346, 0.0, 1.0, 1.0, 0.2346, 0.0, 1.0, 1.0, 0.2346, 0.0, 1.0, 1.0, 0.2346, 0.0, 1.0, 1.0, 0.2346, 0.0, 1.0, 1.0, 0.2346, 0.0, 1.0, 1.0, 0.2346, 0.0, 1.0, 1.0, 0.2346, 0.0, 1.0, 1.0, 0.2346, 0.0, 1.0, 1.0, 0.2346, 0.0, 1.0, 1.0, 0.2346, 0.0, 1.0, 1.0, 0.2346, 0.0, 1.0, 1.0, 0.2346, 0.0, 1.0, 1.0, 0.2346, 0.0, 1.0, 1.0, 0.2346, 0.0, 1.0, 1.0, 0.2346, 0.0, 1.0, 1.0, 0.2346, 0.0, 1.0, 1.0, 0.2346, 0.0, 1.0, 1.0, 0.2346, 0.0, 1.0, 1.0, 0.2346, 0.0, 1.0, 1.0, 0.2346, 0.0, 1.0, 1.0, 0.2346, 0.0, 1.0, 1.0, 0.2346, 0.0, 1.0, 1.0, 0.2346, 0.0, 1.0, 1.0, 0.2346, 0.0, 1.0, 1.0, 0.2346, 0.0, 1.0, 1.0, 0.2346, 0.0, 1.0, 1.0, 0.2346, 0.0, 1.0, 1.0, 0.2346, 0.0, 1.0, 1.0, 0.2346, 0.0, 1.0, 1.0, 0.2346, 0.0, 1.0, 1.0, 0.2346, 0.0, 1.0, 1.0, 0.2346, 0.0, 1.0, 1.0, 0.2346, 0.0, 1.0, 1.0, 0.2346, 0.0, 1.0, 1.0, 0.2346, 0.0, 1.0, 1.0, 0.2346, 0.0, 1.0, 1.0, 0.2346, 0.0, 1.0, 1.0, 0.2346, 0.0, 1.0, 1.0, 0.2346, 0.0, 1.0, 1.0, 0.2346, 0.0, 1.0, 1.0, 0.2346, 0.0, 1.0, 1.0, 0.2346, 0.0, 1.0, 1.0, 0.2346, 0.0, 1.0, 1.0, 0.2346, 0.0, 1.0, 1.0, 0.2346, 0.0, 1.0, 1.0, 0.2346, 0.0, 1.0, 1.0, 0.2346, 0.0, 1.0, 1.0, 0.2346, 0.0, 1.0, 1.0, 0.2346, 0.0, 1.0, 1.0, 0.2346, 0.0, 1.0, 1.0, 0.2346, 0.0, 1.0, 1.0, 0.2346, 0.0, 1.0, 1.0, 0.2346, 0.0, 1.0, 1.0, 0.2346, 0.0, 1.0, 1.0, 0.2346, 0.0, 1.0, 1.0, 0.2346, 0.0, 1.0, 1.0, 0.2346, 0.0, 1.0, 1.0, 0.2346, 0.0, 1.0, 1.0, 0.2346, 0.0, 1.0, 1.0, 0.2346, 0.0, 1.0, 1.0, 0.2346, 0.0, 1.0, 1.0, 0.2346, 0.0, 1.0, 1.0, 0.2346, 0.0, 1.0, 1.0, 0.2346, 0.0, 1.0, 1.0, 0.2346, 0.0, 1.0, 1.0, 0.2346, 0.0, 1.0, 1.0, 0.2346, 0.0, 1.0, 1.0, 0.2346, 0.0, 1.0, 1.0, 0.2346, 0.0, 1.0, 1.0, 0.2346, 0.0, 1.0, 1.0, 0.2346, 0.0, 1.0, 1.0, 0.2346, 0.0, 1.0, 1.0, 0.2346, 0.0, 1.0, 1.0, 0.2346, 0.0, 1.0, 1.0, 0.2346, 0.0, 1.0, 1.0, 0.2346, 0.0, 1.0, 1.0, 0.2346, 0.0, 1.0, 1.0, 0.2346, 0.0, 1.0, 1.0, 0.2346, 0.0, 1.0, 1.0, 0.2346, 0.0, 1.0, 1.0, 0.2346, 0.0, 1.0, 1.0, 0.2346, 0.0, 1.0, 1.0, 0.2346, 0.0, 1.0, 1.0, 0.2346, 0.0, 1.0, 1.0, 0.2346, 0.0, 1.0, 1.0, 0.2346, 0.0, 1.0, 1.0, 0.2346, 0.0, 1.0, 1.0, 0.2346, 0.0, 1.0, 1.0, 0.2346, 0.0, 1.0, 1.0, 0.2346, 0.0, 1.0, 1.0, 0.2346, 0.0, 1.0, 1.0, 0.2346, 0.0, 1.0, 1.0, 0.2346, 0.0, 1.0, 1.0, 0.2346, 0.0, 1.0, 1.0, 0.2346, 0.0, 1.0, 1.0, 0.2346, 0.0, 1.0, 1.0, 0.2346, 0.0, 1.0, 1.0, 0.2346, 0.0, 1.0, 1.0, 0.2346, 0.0, 1.0, 1.0, 0.2346, 0.0, 1.0, 1.0, 0.2346, 0.0, 1.0, 1.0, 0.2346, 0.0, 1.0, 1.0, 0.2346, 0.0, 1.0, 1.0, 0.2346, 0.0, 1.0, 0.7991, 0.2232, 0.01938, 1.0, 0.7991, 0.2232, 0.01938, 1.0, 0.7991, 0.2232, 0.01938, 1.0, 0.7991, 0.2232, 0.01938, 1.0, 0.7991, 0.2232, 0.01938, 1.0, 0.7991, 0.2232, 0.01938, 1.0, 0.7991, 0.2232, 0.01938, 1.0, 0.7991, 0.2232, 0.01938, 1.0, 0.7991, 0.2232, 0.01938, 1.0, 0.7991, 0.2232, 0.01938, 1.0, 0.7991, 0.2232, 0.01938, 1.0, 0.7991, 0.2232, 0.01938, 1.0, 0.7991, 0.2232, 0.01938, 1.0, 0.7991, 0.2232, 0.01938, 1.0, 0.7991, 0.2232, 0.01938, 1.0, 0.7991, 0.2232, 0.01938, 1.0, 0.7991, 0.2232, 0.01938, 1.0, 0.7991, 0.2232, 0.01938, 1.0, 0.7991, 0.2232, 0.01938, 1.0, 0.7991, 0.2232, 0.01938, 1.0, 0.7991, 0.2232, 0.01938, 1.0, 0.7991, 0.2232, 0.01938, 1.0, 0.7991, 0.2232, 0.01938, 1.0, 0.7991, 0.2232, 0.01938, 1.0, 0.7991, 0.2232, 0.01938, 1.0, 0.7991, 0.2232, 0.01938, 1.0, 0.7991, 0.2232, 0.01938, 1.0, 0.7991, 0.2232, 0.01938, 1.0, 0.7991, 0.2232, 0.01938, 1.0, 0.7991, 0.2232, 0.01938, 1.0, 0.7991, 0.2232, 0.01938, 1.0, 0.7991, 0.2232, 0.01938, 1.0, 0.159, 0.2051, 0.0185, 1.0, 0.159, 0.2051, 0.0185, 1.0, 0.159, 0.2051, 0.0185, 1.0, 0.159, 0.2051, 0.0185, 1.0, 0.159, 0.2051, 0.0185, 1.0, 0.159, 0.2051, 0.0185, 1.0, 0.159, 0.2051, 0.0185, 1.0, 0.159, 0.2051, 0.0185, 1.0, 0.159, 0.2051, 0.0185, 1.0, 0.159, 0.2051, 0.0185, 1.0, 0.159, 0.2051, 0.0185, 1.0, 0.159, 0.2051, 0.0185, 1.0, 0.159, 0.2051, 0.0185, 1.0, 0.159, 0.2051, 0.0185, 1.0, 0.159, 0.2051, 0.0185, 1.0, 0.159, 0.2051, 0.0185, 1.0, 0.159, 0.2051, 0.0185, 1.0, 0.159, 0.2051, 0.0185, 1.0, 0.159, 0.2051, 0.0185, 1.0, 0.159, 0.2051, 0.0185, 1.0, 0.159, 0.2051, 0.0185, 1.0, 0.159, 0.2051, 0.0185, 1.0, 0.159, 0.2051, 0.0185, 1.0, 0.159, 0.2051, 0.0185, 1.0, 0.4793, 0.3515, 0.02315, 1.0, 0.4793, 0.3515, 0.02315, 1.0, 0.4793, 0.3515, 0.02315, 1.0, 0.4793, 0.3515, 0.02315, 1.0, 0.159, 0.2051, 0.0185, 1.0, 0.159, 0.2051, 0.0185, 1.0, 0.159, 0.2051, 0.0185, 1.0, 0.159, 0.2051, 0.0185, 1.0, 0.159, 0.2051, 0.0185, 1.0, 0.159, 0.2051, 0.0185, 1.0, 0.159, 0.2051, 0.0185, 1.0, 0.159, 0.2051, 0.0185, 1.0, 0.159, 0.2051, 0.0185, 1.0, 0.159, 0.2051, 0.0185, 1.0, 0.159, 0.2051, 0.0185, 1.0, 0.159, 0.2051, 0.0185, 1.0, 0.159, 0.2051, 0.0185, 1.0, 0.159, 0.2051, 0.0185, 1.0, 0.159, 0.2051, 0.0185, 1.0, 0.159, 0.2051, 0.0185, 1.0, 0.159, 0.2051, 0.0185, 1.0, 0.159, 0.2051, 0.0185, 1.0, 0.159, 0.2051, 0.0185, 1.0, 1.0, 0.2346, 0.0, 1.0, 1.0, 0.2346, 0.0, 1.0, 1.0, 0.2346, 0.0, 1.0, 1.0, 0.2346, 0.0, 1.0, 0.159, 0.2051, 0.0185, 1.0, 0.159, 0.2051, 0.0185, 1.0, 0.159, 0.2051, 0.0185, 1.0, 1.0, 0.2346, 0.0, 1.0, 1.0, 0.2346, 0.0, 1.0, 1.0, 0.2346, 0.0, 1.0, 1.0, 0.2346, 0.0, 1.0, 1.0, 0.2346, 0.0, 1.0, 1.0, 0.2346, 0.0, 1.0, 1.0, 0.2346, 0.0, 1.0, 1.0, 0.2346, 0.0, 1.0, 1.0, 0.2346, 0.0, 1.0, 1.0, 0.2346, 0.0, 1.0, 1.0, 0.2346, 0.0, 1.0, 1.0, 0.2346, 0.0, 1.0, 1.0, 0.2346, 0.0, 1.0, 1.0, 0.2346, 0.0, 1.0, 1.0, 0.2346, 0.0, 1.0, 1.0, 0.2346, 0.0, 1.0, 1.0, 0.2346, 0.0, 1.0, 1.0, 0.2346, 0.0, 1.0, 1.0, 0.2346, 0.0, 1.0, 0.159, 0.2051, 0.0185, 1.0, 0.159, 0.2051, 0.0185, 1.0, 0.159, 0.2051, 0.0185, 1.0, 0.159, 0.2051, 0.0185, 1.0, 1.0, 0.2346, 0.0, 1.0, 1.0, 0.2346, 0.0, 1.0, 1.0, 0.2346, 0.0, 1.0, 1.0, 0.2346, 0.0, 1.0, 1.0, 0.2346, 0.0, 1.0, 1.0, 0.2346, 0.0, 1.0, 1.0, 0.2346, 0.0, 1.0, 1.0, 0.2346, 0.0, 1.0, 1.0, 0.2346, 0.0, 1.0, 1.0, 0.2346, 0.0, 1.0, 1.0, 0.2346, 0.0, 1.0, 1.0, 0.2346, 0.0, 1.0, 1.0, 0.2346, 0.0, 1.0, 1.0, 0.2346, 0.0, 1.0, 1.0, 0.2346, 0.0, 1.0, 1.0, 0.2346, 0.0, 1.0, 1.0, 0.2346, 0.0, 1.0, 1.0, 0.2346, 0.0, 1.0, 1.0, 0.2346, 0.0, 1.0, 1.0, 0.2346, 0.0, 1.0, 1.0, 0.2346, 0.0, 1.0, 1.0, 0.2346, 0.0, 1.0, 1.0, 0.2346, 0.0, 1.0, 1.0, 0.2346, 0.0, 1.0, 1.0, 0.2346, 0.0, 1.0, 1.0, 0.2346, 0.0, 1.0, 1.0, 0.2346, 0.0, 1.0, 1.0, 0.2346, 0.0, 1.0, 1.0, 0.2346, 0.0, 1.0, 1.0, 0.2346, 0.0, 1.0, 1.0, 0.2346, 0.0, 1.0, 1.0, 0.2346, 0.0, 1.0, 1.0, 0.2346, 0.0, 1.0, 1.0, 0.2346, 0.0, 1.0, 1.0, 0.2346, 0.0, 1.0, 1.0, 0.2346, 0.0, 1.0, 1.0, 0.2346, 0.0, 1.0, 1.0, 0.2346, 0.0, 1.0, 1.0, 0.2346, 0.0, 1.0, 1.0, 0.2346, 0.0, 1.0, 1.0, 0.2346, 0.0, 1.0, 1.0, 0.2346, 0.0, 1.0, 1.0, 0.2346, 0.0, 1.0, 1.0, 0.2346, 0.0, 1.0, 1.0, 0.2346, 0.0, 1.0, 1.0, 0.2346, 0.0, 1.0, 1.0, 0.2346, 0.0, 1.0, 1.0, 0.2346, 0.0, 1.0, 1.0, 0.2346, 0.0, 1.0, 1.0, 0.2346, 0.0, 1.0, 1.0, 0.2346, 0.0, 1.0, 1.0, 0.2346, 0.0, 1.0, 1.0, 0.2346, 0.0, 1.0, 1.0, 0.2346, 0.0, 1.0, 1.0, 0.2346, 0.0, 1.0, 1.0, 0.2346, 0.0, 1.0, 1.0, 0.2346, 0.0, 1.0, 1.0, 0.2346, 0.0, 1.0, 1.0, 0.2346, 0.0, 1.0, 1.0, 0.2346, 0.0, 1.0, 1.0, 0.2346, 0.0, 1.0, 1.0, 0.2346, 0.0, 1.0, 1.0, 0.2346, 0.0, 1.0, 1.0, 0.2346, 0.0, 1.0, 1.0, 0.2346, 0.0, 1.0, 1.0, 0.2346, 0.0, 1.0, 1.0, 0.2346, 0.0, 1.0, 1.0, 0.2346, 0.0, 1.0, 1.0, 0.2346, 0.0, 1.0, 1.0, 0.2346, 0.0, 1.0, 1.0, 0.2346, 0.0, 1.0, 1.0, 0.2346, 0.0, 1.0, 1.0, 0.2346, 0.0, 1.0, 1.0, 0.2346, 0.0, 1.0, 1.0, 0.2346, 0.0, 1.0, 1.0, 0.2346, 0.0, 1.0, 1.0, 0.2346, 0.0, 1.0, 1.0, 0.2346, 0.0, 1.0, 1.0, 0.2346, 0.0, 1.0, 1.0, 0.2346, 0.0, 1.0, 1.0, 0.2346, 0.0, 1.0, 1.0, 0.2346, 0.0, 1.0, 1.0, 0.2346, 0.0, 1.0, 1.0, 0.2346, 0.0, 1.0, 1.0, 0.2346, 0.0, 1.0, 1.0, 0.2346, 0.0, 1.0, 1.0, 0.2346, 0.0, 1.0, 1.0, 0.2346, 0.0, 1.0, 1.0, 0.2346, 0.0, 1.0, 1.0, 0.2346, 0.0, 1.0, 1.0, 0.2346, 0.0, 1.0, 1.0, 0.2346, 0.0, 1.0, 1.0, 0.2346, 0.0, 1.0, 1.0, 0.2346, 0.0, 1.0, 1.0, 0.2346, 0.0, 1.0, 1.0, 0.2346, 0.0, 1.0])
me_retopoflow_000.materials.append(mat_material_001)
me_retopoflow_000.materials.append(mat_material_002)
me_retopoflow_000.materials.append(mat_material_003)
me_retopoflow_000.materials.append(mat_material_004)
me_retopoflow_000.use_remesh_preserve_volume = False
me_retopoflow_000.use_remesh_preserve_attributes = False
me_retopoflow_000.use_mirror_vertex_groups = False
me_retopoflow_000.use_paint_bone_selection = False
me_retopoflow_000.use_paint_mask = True
me_retopoflow_000.update()

# ---- objects
ob_pumpink_01_lod_0_001 = bpy.data.objects.new('Pumpink_01_LOD-0.001', me_retopoflow_000)

# ---- transforms, parenting, visibility, modifiers, constraints
ob_pumpink_01_lod_0_001.location = (0.0, 0.0, 0.0)
ob_pumpink_01_lod_0_001.scale = (0.5874, 0.5874, 0.5874)
ob_pumpink_01_lod_0_001.lineart.crease_threshold = 0.0
_m = ob_pumpink_01_lod_0_001.modifiers.new('Triangulate', 'TRIANGULATE')

# ---- collection membership
col_collection_1.objects.link(ob_pumpink_01_lod_0_001)

# ---- scene / render settings (as saved in the file)
scene.frame_start = 1; scene.frame_end = 250; scene.frame_set(1)
scene.render.engine = 'BLENDER_EEVEE_NEXT'
scene.render.resolution_percentage = 50
scene.render.dither_intensity = 0.0
scene.cycles.use_denoising = False
scene.cycles.samples = 128
scene.cycles.sampling_pattern = 'TABULATED_SOBOL'
scene.cycles.light_sampling_threshold = 0.0
scene.cycles.use_adaptive_sampling = False
scene.cycles.use_light_tree = False
scene.cycles.blur_glossy = 0.0
scene.cycles.sample_clamp_indirect = 0.0
scene.view_settings.view_transform = 'Standard'
bpy.context.view_layer.update()

# ---- added for rendering (the .blend has no active camera and no usable light): camera, sun
cam_auto = bpy.data.cameras.new('AutoCamera')
cam_auto.lens = 50.0
cam_auto.sensor_width = 36.0
cam_auto.clip_end = 1000.0
ob_auto_camera = bpy.data.objects.new('AutoCamera', cam_auto)
scene.collection.objects.link(ob_auto_camera)
ob_auto_camera.location = (2.09574, -2.50927, 1.73057)
ob_auto_camera.rotation_euler = (1.09748, -7.21219e-08, 0.694738)
scene.camera = ob_auto_camera
light_auto_sun = bpy.data.lights.new('AutoSun', 'SUN')
light_auto_sun.energy = 3.0
light_auto_sun.angle = 0.0523599
ob_auto_sun = bpy.data.objects.new('AutoSun', light_auto_sun)
scene.collection.objects.link(ob_auto_sun)
ob_auto_sun.rotation_euler = (0.872665, 0.174533, 0.523599)
bpy.context.view_layer.update()
